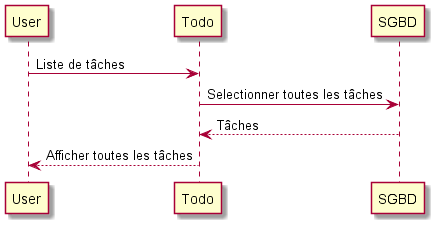

The diagram above was rendered by PlantUML. Its source (embedded in the PNG):
@startuml

    User -> Todo: Liste de tâches
    Todo -> SGBD: Selectionner toutes les tâches
    SGBD --> Todo: Tâches
    Todo --> User: Afficher toutes les tâches

@enduml